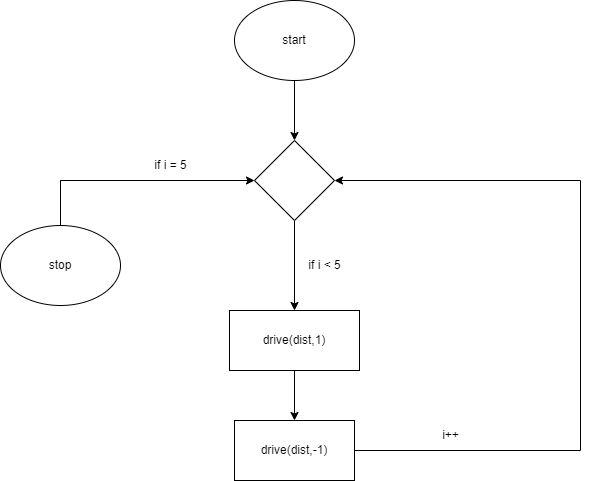

The diagram above was exported from draw.io. Its source (the exported page's mxGraphModel, read from the mxfile embedded in the PNG):
<mxGraphModel dx="1434" dy="764" grid="1" gridSize="10" guides="1" tooltips="1" connect="1" arrows="1" fold="1" page="1" pageScale="1" pageWidth="827" pageHeight="1169" math="0" shadow="0">
  <root>
    <mxCell id="0" />
    <mxCell id="1" parent="0" />
    <mxCell id="LxIGhchdJIqKp8i-L_MC-3" value="" style="edgeStyle=orthogonalEdgeStyle;rounded=0;orthogonalLoop=1;jettySize=auto;html=1;" parent="1" source="LxIGhchdJIqKp8i-L_MC-1" target="LxIGhchdJIqKp8i-L_MC-2" edge="1">
      <mxGeometry relative="1" as="geometry" />
    </mxCell>
    <mxCell id="LxIGhchdJIqKp8i-L_MC-1" value="start" style="ellipse;whiteSpace=wrap;html=1;" parent="1" vertex="1">
      <mxGeometry x="354" y="50" width="120" height="80" as="geometry" />
    </mxCell>
    <mxCell id="LxIGhchdJIqKp8i-L_MC-5" value="" style="edgeStyle=orthogonalEdgeStyle;rounded=0;orthogonalLoop=1;jettySize=auto;html=1;" parent="1" source="LxIGhchdJIqKp8i-L_MC-2" target="LxIGhchdJIqKp8i-L_MC-4" edge="1">
      <mxGeometry relative="1" as="geometry" />
    </mxCell>
    <mxCell id="LxIGhchdJIqKp8i-L_MC-2" value="" style="rhombus;whiteSpace=wrap;html=1;" parent="1" vertex="1">
      <mxGeometry x="374" y="190" width="80" height="80" as="geometry" />
    </mxCell>
    <mxCell id="LxIGhchdJIqKp8i-L_MC-8" value="" style="edgeStyle=orthogonalEdgeStyle;rounded=0;orthogonalLoop=1;jettySize=auto;html=1;" parent="1" source="LxIGhchdJIqKp8i-L_MC-4" target="LxIGhchdJIqKp8i-L_MC-7" edge="1">
      <mxGeometry relative="1" as="geometry" />
    </mxCell>
    <mxCell id="LxIGhchdJIqKp8i-L_MC-4" value="drive(dist,1)" style="rounded=0;whiteSpace=wrap;html=1;" parent="1" vertex="1">
      <mxGeometry x="349" y="360" width="130" height="60" as="geometry" />
    </mxCell>
    <mxCell id="LxIGhchdJIqKp8i-L_MC-10" value="" style="edgeStyle=orthogonalEdgeStyle;rounded=0;orthogonalLoop=1;jettySize=auto;html=1;entryX=1;entryY=0.5;entryDx=0;entryDy=0;" parent="1" source="LxIGhchdJIqKp8i-L_MC-7" target="LxIGhchdJIqKp8i-L_MC-2" edge="1">
      <mxGeometry relative="1" as="geometry">
        <Array as="points">
          <mxPoint x="700" y="500" />
          <mxPoint x="700" y="230" />
        </Array>
      </mxGeometry>
    </mxCell>
    <mxCell id="LxIGhchdJIqKp8i-L_MC-7" value="drive(dist,-1)" style="rounded=0;whiteSpace=wrap;html=1;" parent="1" vertex="1">
      <mxGeometry x="354" y="470" width="120" height="60" as="geometry" />
    </mxCell>
    <mxCell id="LxIGhchdJIqKp8i-L_MC-14" value="i++" style="text;html=1;align=center;verticalAlign=middle;resizable=0;points=[];autosize=1;strokeColor=none;fillColor=none;" parent="1" vertex="1">
      <mxGeometry x="550" y="470" width="40" height="30" as="geometry" />
    </mxCell>
    <mxCell id="LxIGhchdJIqKp8i-L_MC-18" value="" style="edgeStyle=orthogonalEdgeStyle;rounded=0;orthogonalLoop=1;jettySize=auto;html=1;startArrow=none;" parent="1" source="LxIGhchdJIqKp8i-L_MC-15" target="LxIGhchdJIqKp8i-L_MC-2" edge="1">
      <mxGeometry relative="1" as="geometry">
        <Array as="points">
          <mxPoint x="180" y="230" />
        </Array>
      </mxGeometry>
    </mxCell>
    <mxCell id="LxIGhchdJIqKp8i-L_MC-16" value="stop" style="ellipse;whiteSpace=wrap;html=1;" parent="1" vertex="1">
      <mxGeometry x="120" y="275" width="120" height="80" as="geometry" />
    </mxCell>
    <mxCell id="LxIGhchdJIqKp8i-L_MC-19" value="if i &amp;lt; 5" style="text;html=1;align=center;verticalAlign=middle;resizable=0;points=[];autosize=1;strokeColor=none;fillColor=none;" parent="1" vertex="1">
      <mxGeometry x="414" y="300" width="60" height="30" as="geometry" />
    </mxCell>
    <mxCell id="kS0QnmptDKDURqu6WVoA-1" value="" style="edgeStyle=orthogonalEdgeStyle;rounded=0;orthogonalLoop=1;jettySize=auto;html=1;endArrow=none;" edge="1" parent="1" source="LxIGhchdJIqKp8i-L_MC-16" target="LxIGhchdJIqKp8i-L_MC-15">
      <mxGeometry relative="1" as="geometry">
        <mxPoint x="180" y="275" as="sourcePoint" />
        <mxPoint x="374" y="230" as="targetPoint" />
        <Array as="points">
          <mxPoint x="180" y="230" />
        </Array>
      </mxGeometry>
    </mxCell>
    <mxCell id="LxIGhchdJIqKp8i-L_MC-15" value="if i = 5" style="text;html=1;align=center;verticalAlign=middle;resizable=0;points=[];autosize=1;strokeColor=none;fillColor=none;" parent="1" vertex="1">
      <mxGeometry x="260" y="200" width="60" height="30" as="geometry" />
    </mxCell>
  </root>
</mxGraphModel>